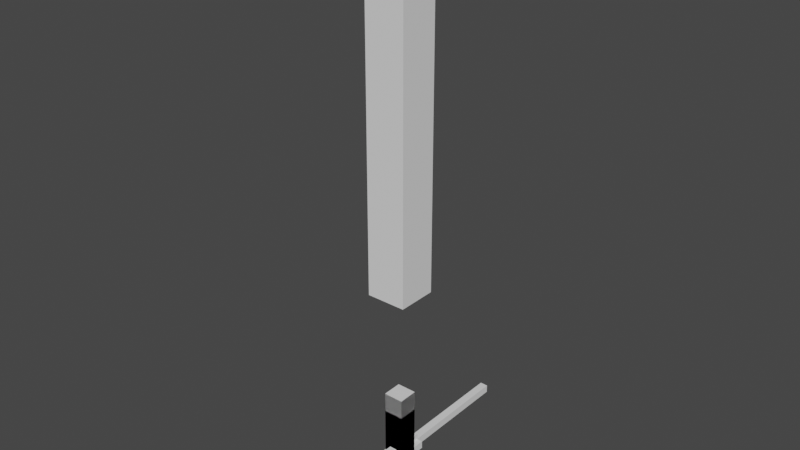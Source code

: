 # Source: Box_Mold.blend  (saved by Blender 3.0.42; exported with 4.5.12 LTS)
import bpy
from mathutils import Matrix  # noqa: F401  (used for matrix-valued properties, if any)

bpy.ops.wm.read_factory_settings(use_empty=True)
scene = bpy.context.scene
scene.name = 'Scene'

# ---- materials (node trees are filled in below, after node groups)
mat_paperdark = bpy.data.materials.new('PaperDark')
mat_paper = bpy.data.materials.new('Paper')
mat_yellow = bpy.data.materials.new('Yellow')
mat_interactable = bpy.data.materials.new('Interactable')
mat_solid = bpy.data.materials.new('Solid')

# ---- material node trees

# ---- world
world_world = bpy.data.worlds.new('World'); scene.world = world_world
world_world.use_nodes = True; world_world.node_tree.nodes.clear()
_N = world_world.node_tree.nodes; _L = world_world.node_tree.links
n0 = _N.new('ShaderNodeOutputWorld'); n0.name = 'World Output'; n0.location = (300, 300)
n1 = _N.new('ShaderNodeBackground'); n1.name = 'Background'; n1.location = (10, 300)
n1.inputs[0].default_value = (0.05088, 0.05088, 0.05088, 1.0)
_L.new(n1.outputs[0], n0.inputs[0])
n0.is_active_output = True
world_world.color = (0.05088, 0.05088, 0.05088)
world_world.use_sun_shadow = False
world_world.sun_shadow_jitter_overblur = 0.0

# ---- meshes
me_cube = bpy.data.meshes.new('Cube')
me_cube.from_pydata([(-0.1, -0.1, -0.5), (-0.1, -0.1, 0.5), (-0.1, 0.1, -0.5), (-0.1, 0.1, 0.5), (0.1, -0.1, -0.5), (0.1, -0.1, 0.5), (0.1, 0.1, -0.5), (0.1, 0.1, 0.5), (-0.2, -0.2, 1.8), (-0.2, -0.2, 5.5), (-0.2, 0.2, 1.8), (-0.2, 0.2, 5.5), (0.2, -0.2, 1.8), (0.2, -0.2, 5.5), (0.2, 0.2, 1.8), (0.2, 0.2, 5.5), (-0.1, -0.03333, 0.5), (-0.1, 0.03333, 0.5), (-0.03333, 0.1, 0.5), (0.03333, 0.1, 0.5), (0.1, 0.03333, 0.5), (0.1, -0.03333, 0.5), (0.03333, -0.1, 0.5), (-0.03333, -0.1, 0.5), (0.03333, 0.03333, 0.5), (0.03333, -0.03333, 0.5), (-0.03333, 0.03333, 0.5), (-0.03333, -0.03333, 0.5), (-0.04667, -0.04667, 0.5), (-0.08667, -0.04667, 0.5), (-0.08667, -0.08667, 0.5), (-0.04667, -0.08667, 0.5), (0.08667, -0.04667, 0.5), (0.04667, -0.04667, 0.5), (0.04667, -0.08667, 0.5), (0.08667, -0.08667, 0.5), (0.02, -0.04667, 0.5), (-0.02, -0.04667, 0.5), (-0.02, -0.08667, 0.5), (0.02, -0.08667, 0.5), (0.08667, 0.08667, 0.5), (0.04667, 0.08667, 0.5), (0.04667, 0.04667, 0.5), (0.08667, 0.04667, 0.5), (0.08667, 0.02, 0.5), (0.04667, 0.02, 0.5), (0.04667, -0.02, 0.5), (0.08667, -0.02, 0.5), (0.02, 0.08667, 0.5), (-0.02, 0.08667, 0.5), (-0.02, 0.04667, 0.5), (0.02, 0.04667, 0.5), (0.02, 0.02, 0.5), (-0.02, 0.02, 0.5), (-0.02, -0.02, 0.5), (0.02, -0.02, 0.5), (-0.04667, 0.08667, 0.5), (-0.08667, 0.08667, 0.5), (-0.08667, 0.04667, 0.5), (-0.04667, 0.04667, 0.5), (-0.04667, 0.02, 0.5), (-0.08667, 0.02, 0.5), (-0.08667, -0.02, 0.5), (-0.04667, -0.02, 0.5)], [], [(0, 1, 16, 17, 3, 2), (2, 3, 18, 19, 7, 6), (6, 7, 20, 21, 5, 4), (4, 5, 22, 23, 1, 0), (2, 6, 4, 0), (28, 29, 30, 31), (8, 9, 11, 10), (10, 11, 15, 14), (14, 15, 13, 12), (12, 13, 9, 8), (10, 14, 12, 8), (15, 11, 9, 13), (32, 33, 34, 35), (36, 37, 38, 39), (40, 41, 42, 43), (44, 45, 46, 47), (48, 49, 50, 51), (52, 53, 54, 55), (56, 57, 58, 59), (60, 61, 62, 63), (27, 16, 29, 28), (16, 1, 30, 29), (1, 23, 31, 30), (23, 27, 28, 31), (21, 25, 33, 32), (25, 22, 34, 33), (22, 5, 35, 34), (5, 21, 32, 35), (25, 27, 37, 36), (27, 23, 38, 37), (23, 22, 39, 38), (22, 25, 36, 39), (7, 19, 41, 40), (19, 24, 42, 41), (24, 20, 43, 42), (20, 7, 40, 43), (20, 24, 45, 44), (24, 25, 46, 45), (25, 21, 47, 46), (21, 20, 44, 47), (19, 18, 49, 48), (18, 26, 50, 49), (26, 24, 51, 50), (24, 19, 48, 51), (24, 26, 53, 52), (26, 27, 54, 53), (27, 25, 55, 54), (25, 24, 52, 55), (18, 3, 57, 56), (3, 17, 58, 57), (17, 26, 59, 58), (26, 18, 56, 59), (26, 17, 61, 60), (17, 16, 62, 61), (16, 27, 63, 62), (27, 26, 60, 63)])
me_cube.polygons.foreach_set('material_index', [0, 0, 0, 0, 0, 1, 0, 0, 0, 0, 0, 0, 1, 1, 1, 1, 1, 1, 1, 1, 0, 0, 0, 0, 0, 0, 0, 0, 0, 0, 0, 0, 0, 0, 0, 0, 0, 0, 0, 0, 0, 0, 0, 0, 0, 0, 0, 0, 0, 0, 0, 0, 0, 0, 0, 0])
_uv = me_cube.uv_layers.new(name='UVMap')
_uv.uv.foreach_set('vector', [0.5405, 0.0, 0.5405, 0.2703, 0.5225, 0.2703, 0.5045, 0.2703, 0.4865, 0.2703, 0.4865, 0.0, 0.5405, 0.2703, 0.5405, 0.5405, 0.5225, 0.5405, 0.5045, 0.5405, 0.4865, 0.5405, 0.4865, 0.2703, 0.4865, 0.2703, 0.4865, 0.5405, 0.4685, 0.5405, 0.4505, 0.5405, 0.4324, 0.5405, 0.4324, 0.2703, 0.4865, 0.0, 0.4865, 0.2703, 0.4685, 0.2703, 0.4505, 0.2703, 0.4324, 0.2703, 0.4324, 0.0, 0.4324, 0.5405, 0.4865, 0.5405, 0.4865, 0.5946, 0.4324, 0.5946, 0.5802, 0.2559, 0.591, 0.2559, 0.591, 0.2667, 0.5802, 0.2667, 0.4324, 0.0, 0.4324, 1.0, 0.3243, 1.0, 0.3243, 0.0, 0.1081, 0.0, 0.1081, 1.0, 0.0, 1.0, 8.941e-08, 0.0, 0.3243, 0.0, 0.3243, 1.0, 0.2162, 1.0, 0.2162, 0.0, 0.2162, 0.0, 0.2162, 1.0, 0.1081, 1.0, 0.1081, 0.0, 0.6486, 0.0, 0.6486, 0.1081, 0.5405, 0.1081, 0.5405, 0.0, 0.6486, 0.1081, 0.6486, 0.2162, 0.5405, 0.2162, 0.5405, 0.1081, 0.5441, 0.2559, 0.555, 0.2559, 0.555, 0.2667, 0.5441, 0.2667, 0.5622, 0.2559, 0.573, 0.2559, 0.573, 0.2667, 0.5622, 0.2667, 0.5441, 0.2198, 0.555, 0.2198, 0.555, 0.2306, 0.5441, 0.2306, 0.5441, 0.2378, 0.555, 0.2378, 0.555, 0.2486, 0.5441, 0.2486, 0.5622, 0.2198, 0.573, 0.2198, 0.573, 0.2306, 0.5622, 0.2306, 0.5622, 0.2378, 0.573, 0.2378, 0.573, 0.2486, 0.5622, 0.2486, 0.5802, 0.2198, 0.591, 0.2198, 0.591, 0.2306, 0.5802, 0.2306, 0.5802, 0.2378, 0.591, 0.2378, 0.591, 0.2486, 0.5802, 0.2486, 0.5766, 0.2523, 0.5946, 0.2523, 0.591, 0.2559, 0.5802, 0.2559, 0.5946, 0.2523, 0.5946, 0.2703, 0.591, 0.2667, 0.591, 0.2559, 0.5946, 0.2703, 0.5766, 0.2703, 0.5802, 0.2667, 0.591, 0.2667, 0.5766, 0.2703, 0.5766, 0.2523, 0.5802, 0.2559, 0.5802, 0.2667, 0.5405, 0.2523, 0.5586, 0.2523, 0.555, 0.2559, 0.5441, 0.2559, 0.5586, 0.2523, 0.5586, 0.2703, 0.555, 0.2667, 0.555, 0.2559, 0.5586, 0.2703, 0.5405, 0.2703, 0.5441, 0.2667, 0.555, 0.2667, 0.5405, 0.2703, 0.5405, 0.2523, 0.5441, 0.2559, 0.5441, 0.2667, 0.5586, 0.2523, 0.5766, 0.2523, 0.573, 0.2559, 0.5622, 0.2559, 0.5766, 0.2523, 0.5766, 0.2703, 0.573, 0.2667, 0.573, 0.2559, 0.5766, 0.2703, 0.5586, 0.2703, 0.5622, 0.2667, 0.573, 0.2667, 0.5586, 0.2703, 0.5586, 0.2523, 0.5622, 0.2559, 0.5622, 0.2667, 0.5405, 0.2162, 0.5586, 0.2162, 0.555, 0.2198, 0.5441, 0.2198, 0.5586, 0.2162, 0.5586, 0.2342, 0.555, 0.2306, 0.555, 0.2198, 0.5586, 0.2342, 0.5405, 0.2342, 0.5441, 0.2306, 0.555, 0.2306, 0.5405, 0.2342, 0.5405, 0.2162, 0.5441, 0.2198, 0.5441, 0.2306, 0.5405, 0.2342, 0.5586, 0.2342, 0.555, 0.2378, 0.5441, 0.2378, 0.5586, 0.2342, 0.5586, 0.2523, 0.555, 0.2486, 0.555, 0.2378, 0.5586, 0.2523, 0.5405, 0.2523, 0.5441, 0.2486, 0.555, 0.2486, 0.5405, 0.2523, 0.5405, 0.2342, 0.5441, 0.2378, 0.5441, 0.2486, 0.5586, 0.2162, 0.5766, 0.2162, 0.573, 0.2198, 0.5622, 0.2198, 0.5766, 0.2162, 0.5766, 0.2342, 0.573, 0.2306, 0.573, 0.2198, 0.5766, 0.2342, 0.5586, 0.2342, 0.5622, 0.2306, 0.573, 0.2306, 0.5586, 0.2342, 0.5586, 0.2162, 0.5622, 0.2198, 0.5622, 0.2306, 0.5586, 0.2342, 0.5766, 0.2342, 0.573, 0.2378, 0.5622, 0.2378, 0.5766, 0.2342, 0.5766, 0.2523, 0.573, 0.2486, 0.573, 0.2378, 0.5766, 0.2523, 0.5586, 0.2523, 0.5622, 0.2486, 0.573, 0.2486, 0.5586, 0.2523, 0.5586, 0.2342, 0.5622, 0.2378, 0.5622, 0.2486, 0.5766, 0.2162, 0.5946, 0.2162, 0.591, 0.2198, 0.5802, 0.2198, 0.5946, 0.2162, 0.5946, 0.2342, 0.591, 0.2306, 0.591, 0.2198, 0.5946, 0.2342, 0.5766, 0.2342, 0.5802, 0.2306, 0.591, 0.2306, 0.5766, 0.2342, 0.5766, 0.2162, 0.5802, 0.2198, 0.5802, 0.2306, 0.5766, 0.2342, 0.5946, 0.2342, 0.591, 0.2378, 0.5802, 0.2378, 0.5946, 0.2342, 0.5946, 0.2523, 0.591, 0.2486, 0.591, 0.2378, 0.5946, 0.2523, 0.5766, 0.2523, 0.5802, 0.2486, 0.591, 0.2486, 0.5766, 0.2523, 0.5766, 0.2342, 0.5802, 0.2378, 0.5802, 0.2486])
me_cube.materials.append(mat_paperdark)
me_cube.materials.append(mat_paper)
me_cube.use_remesh_fix_poles = True
me_cube.use_remesh_preserve_attributes = False
me_cube.update()
me_cube_045 = bpy.data.meshes.new('Cube.045')
me_cube_045.from_pydata([(0.0, 0.0, 1.863e-08), (0.0, 0.0, 0.06667), (0.0, 0.06667, 1.863e-08), (0.0, 0.06667, 0.06667), (0.06667, 0.0, 1.863e-08), (0.06667, 0.0, 0.06667), (0.06667, 0.06667, 1.863e-08), (0.06667, 0.06667, 0.06667)], [], [(0, 1, 3, 2), (2, 3, 7, 6), (6, 7, 5, 4), (4, 5, 1, 0), (2, 6, 4, 0), (7, 3, 1, 5)])
_uv = me_cube_045.uv_layers.new(name='UVMap')
_uv.uv.foreach_set('vector', [0.375, 0.0, 0.625, 0.0, 0.625, 0.25, 0.375, 0.25, 0.375, 0.25, 0.625, 0.25, 0.625, 0.5, 0.375, 0.5, 0.375, 0.5, 0.625, 0.5, 0.625, 0.75, 0.375, 0.75, 0.375, 0.75, 0.625, 0.75, 0.625, 1.0, 0.375, 1.0, 0.125, 0.5, 0.375, 0.5, 0.375, 0.75, 0.125, 0.75, 0.625, 0.5, 0.875, 0.5, 0.875, 0.75, 0.625, 0.75])
me_cube_045.materials.append(mat_yellow)
me_cube_045.use_remesh_fix_poles = True
me_cube_045.use_remesh_preserve_attributes = False
me_cube_045.update()
me_cube_001 = bpy.data.meshes.new('Cube.001')
me_cube_001.from_pydata([(-0.1, -0.04, -0.1), (-0.1, -0.04, 0.28), (-0.1, -3.725e-08, -0.1), (-0.1, -3.725e-08, 0.28), (0.1, -0.04, -0.1), (0.1, -0.04, 0.28), (0.1, -3.725e-08, -0.1), (0.1, -3.725e-08, 0.28)], [], [(0, 1, 3, 2), (2, 3, 7, 6), (6, 7, 5, 4), (4, 5, 1, 0), (2, 6, 4, 0), (7, 3, 1, 5)])
_uv = me_cube_001.uv_layers.new(name='UVMap')
_uv.uv.foreach_set('vector', [0.9231, 0.0, 0.9231, 0.7308, 0.8462, 0.7308, 0.8462, 0.0, 0.3846, 2.98e-08, 0.3846, 0.7308, 0.0, 0.7308, 5.96e-08, 0.0, 0.8462, 0.0, 0.8462, 0.7308, 0.7692, 0.7308, 0.7692, 0.0, 0.7692, 2.98e-08, 0.7692, 0.7308, 0.3846, 0.7308, 0.3846, 0.0, 1.0, 0.3846, 1.0, 0.7692, 0.9231, 0.7692, 0.9231, 0.3846, 1.0, 0.0, 1.0, 0.3846, 0.9231, 0.3846, 0.9231, 0.0])
me_cube_001.materials.append(mat_paperdark)
me_cube_001.use_remesh_fix_poles = True
me_cube_001.use_remesh_preserve_attributes = False
me_cube_001.update()
me_cube_003 = bpy.data.meshes.new('Cube.003')
me_cube_003.from_pydata([(0.04, -0.04, 1.8), (0.04, -0.04, 0.08), (0.04, 0.04, 1.8), (0.04, 0.04, 0.08), (-0.04, -0.04, 1.8), (-0.04, -0.04, 0.08), (-0.04, 0.04, 1.8), (-0.04, 0.04, 0.08), (0.1, -0.1, 0.08), (0.1, -0.1, 1.192e-07), (0.1, 0.1, 0.08), (0.1, 0.1, 1.192e-07), (-0.1, -0.1, 0.08), (-0.1, -0.1, 1.192e-07), (-0.1, 0.1, 0.08), (-0.1, 0.1, 1.192e-07), (0.1, -0.1, 0.08), (0.1, -0.1, 1.192e-07), (-0.1, -0.1, 0.08), (-0.1, -0.1, 1.192e-07), (0.04, -0.04, 0.08), (-0.04, -0.04, 0.08)], [(21, 20)], [(0, 1, 3, 2), (2, 3, 7, 6), (6, 7, 5, 4), (4, 5, 1, 0), (2, 6, 4, 0), (7, 3, 1, 5), (8, 9, 11, 10), (10, 11, 15, 14), (14, 15, 13, 12), (10, 14, 12, 8), (15, 11, 9, 13), (18, 19, 17, 16)])
_uv = me_cube_003.uv_layers.new(name='UVMap')
_uv.uv.foreach_set('vector', [0.04651, 1.0, 0.04651, 1.49e-08, 0.09302, 0.0, 0.09302, 1.0, 0.1395, 1.0, 0.1395, 7.451e-09, 0.186, 0.0, 0.186, 1.0, 0.0, 1.0, 8.941e-08, 0.0, 0.04651, 1.49e-08, 0.04651, 1.0, 0.09302, 1.0, 0.09302, 0.0, 0.1395, 7.451e-09, 0.1395, 1.0, 0.3023, 0.1163, 0.3488, 0.1163, 0.3488, 0.1628, 0.3023, 0.1628, 0.3023, 0.1628, 0.3488, 0.1628, 0.3488, 0.2093, 0.3023, 0.2093, 0.2326, 0.3488, 0.186, 0.3488, 0.186, 0.2326, 0.2326, 0.2326, 0.3023, 0.0, 0.3488, 0.0, 0.3488, 0.1163, 0.3023, 0.1163, 0.2791, 0.3488, 0.2326, 0.3488, 0.2326, 0.2326, 0.2791, 0.2326, 0.186, 0.0, 0.3023, 7.451e-09, 0.3023, 0.1163, 0.186, 0.1163, 0.186, 0.1163, 0.3023, 0.1163, 0.3023, 0.2326, 0.186, 0.2326, 0.2791, 0.2326, 0.3256, 0.2326, 0.3256, 0.3488, 0.2791, 0.3488])
me_cube_003.materials.append(mat_paperdark)
me_cube_003.use_remesh_fix_poles = True
me_cube_003.use_remesh_preserve_attributes = False
me_cube_003.update()
me_cube_005 = bpy.data.meshes.new('Cube.005')
me_cube_005.from_pydata([(-0.1, -0.1, -2.98e-08), (-0.1, -0.1, 0.2), (-0.1, 0.1, -2.98e-08), (-0.1, 0.1, 0.2), (0.1, -0.1, -2.98e-08), (0.1, -0.1, 0.2), (0.1, 0.1, -2.98e-08), (0.1, 0.1, 0.2)], [], [(0, 1, 3, 2), (2, 3, 7, 6), (6, 7, 5, 4), (4, 5, 1, 0), (2, 6, 4, 0), (7, 3, 1, 5)])
_uv = me_cube_005.uv_layers.new(name='UVMap')
_uv.uv.foreach_set('vector', [0.375, 0.0, 0.625, 0.0, 0.625, 0.25, 0.375, 0.25, 0.375, 0.25, 0.625, 0.25, 0.625, 0.5, 0.375, 0.5, 0.375, 0.5, 0.625, 0.5, 0.625, 0.75, 0.375, 0.75, 0.375, 0.75, 0.625, 0.75, 0.625, 1.0, 0.375, 1.0, 0.125, 0.5, 0.375, 0.5, 0.375, 0.75, 0.125, 0.75, 0.625, 0.5, 0.875, 0.5, 0.875, 0.75, 0.625, 0.75])
me_cube_005.materials.append(mat_interactable)
me_cube_005.use_remesh_fix_poles = True
me_cube_005.use_remesh_preserve_attributes = False
me_cube_005.update()
me_cube_006 = bpy.data.meshes.new('Cube.006')
me_cube_006.from_pydata([(-0.1, -0.1, -0.8), (-0.1, -0.1, 0.2), (-0.1, 0.1, -0.8), (-0.1, 0.1, 0.2), (0.1, -0.1, -0.8), (0.1, -0.1, 0.2), (0.1, 0.1, -0.8), (0.1, 0.1, 0.2)], [], [(0, 1, 3, 2), (2, 3, 7, 6), (6, 7, 5, 4), (4, 5, 1, 0), (2, 6, 4, 0), (7, 3, 1, 5)])
_uv = me_cube_006.uv_layers.new(name='UVMap')
_uv.uv.foreach_set('vector', [0.375, 0.0, 0.625, 0.0, 0.625, 0.25, 0.375, 0.25, 0.375, 0.25, 0.625, 0.25, 0.625, 0.5, 0.375, 0.5, 0.375, 0.5, 0.625, 0.5, 0.625, 0.75, 0.375, 0.75, 0.375, 0.75, 0.625, 0.75, 0.625, 1.0, 0.375, 1.0, 0.125, 0.5, 0.375, 0.5, 0.375, 0.75, 0.125, 0.75, 0.625, 0.5, 0.875, 0.5, 0.875, 0.75, 0.625, 0.75])
me_cube_006.materials.append(mat_solid)
me_cube_006.use_remesh_fix_poles = True
me_cube_006.use_remesh_preserve_attributes = False
me_cube_006.update()
arm_armature = bpy.data.armatures.new('Armature')  # bones are not reproduced

# ---- objects
ob_base = bpy.data.objects.new('Base', me_cube)
ob_p_000 = bpy.data.objects.new('P.000', me_cube_045)
ob_pieces = bpy.data.objects.new('Pieces', None)
ob_p_001 = bpy.data.objects.new('P.001', me_cube_045)
ob_p_002 = bpy.data.objects.new('P.002', me_cube_045)
ob_p_003 = bpy.data.objects.new('P.003', me_cube_045)
ob_p_004 = bpy.data.objects.new('P.004', me_cube_045)
ob_p_005 = bpy.data.objects.new('P.005', me_cube_045)
ob_p_006 = bpy.data.objects.new('P.006', me_cube_045)
ob_p_007 = bpy.data.objects.new('P.007', me_cube_045)
ob_p_008 = bpy.data.objects.new('P.008', me_cube_045)
ob_p_009 = bpy.data.objects.new('P.009', me_cube_045)
ob_p_010 = bpy.data.objects.new('P.010', me_cube_045)
ob_p_011 = bpy.data.objects.new('P.011', me_cube_045)
ob_p_012 = bpy.data.objects.new('P.012', me_cube_045)
ob_p_013 = bpy.data.objects.new('P.013', me_cube_045)
ob_p_014 = bpy.data.objects.new('P.014', me_cube_045)
ob_p_015 = bpy.data.objects.new('P.015', me_cube_045)
ob_p_016 = bpy.data.objects.new('P.016', me_cube_045)
ob_p_017 = bpy.data.objects.new('P.017', me_cube_045)
ob_p_018 = bpy.data.objects.new('P.018', me_cube_045)
ob_p_019 = bpy.data.objects.new('P.019', me_cube_045)
ob_p_020 = bpy.data.objects.new('P.020', me_cube_045)
ob_p_021 = bpy.data.objects.new('P.021', me_cube_045)
ob_p_022 = bpy.data.objects.new('P.022', me_cube_045)
ob_p_023 = bpy.data.objects.new('P.023', me_cube_045)
ob_p_024 = bpy.data.objects.new('P.024', me_cube_045)
ob_p_025 = bpy.data.objects.new('P.025', me_cube_045)
ob_p_026 = bpy.data.objects.new('P.026', me_cube_045)
ob_d0 = bpy.data.objects.new('D0', me_cube_001)
ob_armature = bpy.data.objects.new('Armature', arm_armature)
ob_d1 = bpy.data.objects.new('D1', me_cube_001)
ob_d2 = bpy.data.objects.new('D2', me_cube_001)
ob_d3 = bpy.data.objects.new('D3', me_cube_001)
ob_piston = bpy.data.objects.new('Piston', me_cube_003)
ob_in = bpy.data.objects.new('IN', me_cube_005)
ob_solid = bpy.data.objects.new('Solid', me_cube_006)

# ---- transforms, parenting, visibility, modifiers, constraints
ob_base.location = (0.0, 0.0, 0.5)
ob_p_000.parent = ob_pieces
ob_p_000.matrix_parent_inverse = Matrix(((1.0, -0.0, 0.0, -0.0), (-0.0, 1.0, -0.0, 0.0), (0.0, -0.0, 1.0, -1.0), (-0.0, 0.0, -0.0, 1.0)))
ob_p_000.location = (-0.1, -0.1, 1.0)
ob_pieces.location = (0.0, 0.0, 1.0)
ob_pieces.empty_display_size = 0.01
ob_p_001.parent = ob_pieces
ob_p_001.matrix_parent_inverse = Matrix(((1.0, -0.0, 0.0, -0.0), (-0.0, 1.0, -0.0, 0.0), (0.0, -0.0, 1.0, -1.0), (-0.0, 0.0, -0.0, 1.0)))
ob_p_001.location = (-0.03333, -0.1, 1.0)
ob_p_002.parent = ob_pieces
ob_p_002.matrix_parent_inverse = Matrix(((1.0, -0.0, 0.0, -0.0), (-0.0, 1.0, -0.0, 0.0), (0.0, -0.0, 1.0, -1.0), (-0.0, 0.0, -0.0, 1.0)))
ob_p_002.location = (0.03333, -0.1, 1.0)
ob_p_003.parent = ob_pieces
ob_p_003.matrix_parent_inverse = Matrix(((1.0, -0.0, 0.0, -0.0), (-0.0, 1.0, -0.0, 0.0), (0.0, -0.0, 1.0, -1.0), (-0.0, 0.0, -0.0, 1.0)))
ob_p_003.location = (-0.1, -0.03333, 1.0)
ob_p_004.parent = ob_pieces
ob_p_004.matrix_parent_inverse = Matrix(((1.0, -0.0, 0.0, -0.0), (-0.0, 1.0, -0.0, 0.0), (0.0, -0.0, 1.0, -1.0), (-0.0, 0.0, -0.0, 1.0)))
ob_p_004.location = (-0.03333, -0.03333, 1.0)
ob_p_005.parent = ob_pieces
ob_p_005.matrix_parent_inverse = Matrix(((1.0, -0.0, 0.0, -0.0), (-0.0, 1.0, -0.0, 0.0), (0.0, -0.0, 1.0, -1.0), (-0.0, 0.0, -0.0, 1.0)))
ob_p_005.location = (0.03333, -0.03333, 1.0)
ob_p_006.parent = ob_pieces
ob_p_006.matrix_parent_inverse = Matrix(((1.0, -0.0, 0.0, -0.0), (-0.0, 1.0, -0.0, 0.0), (0.0, -0.0, 1.0, -1.0), (-0.0, 0.0, -0.0, 1.0)))
ob_p_006.location = (-0.1, 0.03333, 1.0)
ob_p_007.parent = ob_pieces
ob_p_007.matrix_parent_inverse = Matrix(((1.0, -0.0, 0.0, -0.0), (-0.0, 1.0, -0.0, 0.0), (0.0, -0.0, 1.0, -1.0), (-0.0, 0.0, -0.0, 1.0)))
ob_p_007.location = (-0.03333, 0.03333, 1.0)
ob_p_008.parent = ob_pieces
ob_p_008.matrix_parent_inverse = Matrix(((1.0, -0.0, 0.0, -0.0), (-0.0, 1.0, -0.0, 0.0), (0.0, -0.0, 1.0, -1.0), (-0.0, 0.0, -0.0, 1.0)))
ob_p_008.location = (0.03333, 0.03333, 1.0)
ob_p_009.parent = ob_pieces
ob_p_009.matrix_parent_inverse = Matrix(((1.0, -0.0, 0.0, -0.0), (-0.0, 1.0, -0.0, 0.0), (0.0, -0.0, 1.0, -1.0), (-0.0, 0.0, -0.0, 1.0)))
ob_p_009.location = (-0.1, -0.1, 1.067)
ob_p_010.parent = ob_pieces
ob_p_010.matrix_parent_inverse = Matrix(((1.0, -0.0, 0.0, -0.0), (-0.0, 1.0, -0.0, 0.0), (0.0, -0.0, 1.0, -1.0), (-0.0, 0.0, -0.0, 1.0)))
ob_p_010.location = (-0.03333, -0.1, 1.067)
ob_p_011.parent = ob_pieces
ob_p_011.matrix_parent_inverse = Matrix(((1.0, -0.0, 0.0, -0.0), (-0.0, 1.0, -0.0, 0.0), (0.0, -0.0, 1.0, -1.0), (-0.0, 0.0, -0.0, 1.0)))
ob_p_011.location = (0.03333, -0.1, 1.067)
ob_p_012.parent = ob_pieces
ob_p_012.matrix_parent_inverse = Matrix(((1.0, -0.0, 0.0, -0.0), (-0.0, 1.0, -0.0, 0.0), (0.0, -0.0, 1.0, -1.0), (-0.0, 0.0, -0.0, 1.0)))
ob_p_012.location = (-0.1, -0.03333, 1.067)
ob_p_013.parent = ob_pieces
ob_p_013.matrix_parent_inverse = Matrix(((1.0, -0.0, 0.0, -0.0), (-0.0, 1.0, -0.0, 0.0), (0.0, -0.0, 1.0, -1.0), (-0.0, 0.0, -0.0, 1.0)))
ob_p_013.location = (-0.03333, -0.03333, 1.067)
ob_p_014.parent = ob_pieces
ob_p_014.matrix_parent_inverse = Matrix(((1.0, -0.0, 0.0, -0.0), (-0.0, 1.0, -0.0, 0.0), (0.0, -0.0, 1.0, -1.0), (-0.0, 0.0, -0.0, 1.0)))
ob_p_014.location = (0.03333, -0.03333, 1.067)
ob_p_015.parent = ob_pieces
ob_p_015.matrix_parent_inverse = Matrix(((1.0, -0.0, 0.0, -0.0), (-0.0, 1.0, -0.0, 0.0), (0.0, -0.0, 1.0, -1.0), (-0.0, 0.0, -0.0, 1.0)))
ob_p_015.location = (-0.1, 0.03333, 1.067)
ob_p_016.parent = ob_pieces
ob_p_016.matrix_parent_inverse = Matrix(((1.0, -0.0, 0.0, -0.0), (-0.0, 1.0, -0.0, 0.0), (0.0, -0.0, 1.0, -1.0), (-0.0, 0.0, -0.0, 1.0)))
ob_p_016.location = (-0.03333, 0.03333, 1.067)
ob_p_017.parent = ob_pieces
ob_p_017.matrix_parent_inverse = Matrix(((1.0, -0.0, 0.0, -0.0), (-0.0, 1.0, -0.0, 0.0), (0.0, -0.0, 1.0, -1.0), (-0.0, 0.0, -0.0, 1.0)))
ob_p_017.location = (0.03333, 0.03333, 1.067)
ob_p_018.parent = ob_pieces
ob_p_018.matrix_parent_inverse = Matrix(((1.0, -0.0, 0.0, -0.0), (-0.0, 1.0, -0.0, 0.0), (0.0, -0.0, 1.0, -1.0), (-0.0, 0.0, -0.0, 1.0)))
ob_p_018.location = (-0.1, -0.1, 1.133)
ob_p_019.parent = ob_pieces
ob_p_019.matrix_parent_inverse = Matrix(((1.0, -0.0, 0.0, -0.0), (-0.0, 1.0, -0.0, 0.0), (0.0, -0.0, 1.0, -1.0), (-0.0, 0.0, -0.0, 1.0)))
ob_p_019.location = (-0.03333, -0.1, 1.133)
ob_p_020.parent = ob_pieces
ob_p_020.matrix_parent_inverse = Matrix(((1.0, -0.0, 0.0, -0.0), (-0.0, 1.0, -0.0, 0.0), (0.0, -0.0, 1.0, -1.0), (-0.0, 0.0, -0.0, 1.0)))
ob_p_020.location = (0.03333, -0.1, 1.133)
ob_p_021.parent = ob_pieces
ob_p_021.matrix_parent_inverse = Matrix(((1.0, -0.0, 0.0, -0.0), (-0.0, 1.0, -0.0, 0.0), (0.0, -0.0, 1.0, -1.0), (-0.0, 0.0, -0.0, 1.0)))
ob_p_021.location = (-0.1, -0.03333, 1.133)
ob_p_022.parent = ob_pieces
ob_p_022.matrix_parent_inverse = Matrix(((1.0, -0.0, 0.0, -0.0), (-0.0, 1.0, -0.0, 0.0), (0.0, -0.0, 1.0, -1.0), (-0.0, 0.0, -0.0, 1.0)))
ob_p_022.location = (-0.03333, -0.03333, 1.133)
ob_p_023.parent = ob_pieces
ob_p_023.matrix_parent_inverse = Matrix(((1.0, -0.0, 0.0, -0.0), (-0.0, 1.0, -0.0, 0.0), (0.0, -0.0, 1.0, -1.0), (-0.0, 0.0, -0.0, 1.0)))
ob_p_023.location = (0.03333, -0.03333, 1.133)
ob_p_024.parent = ob_pieces
ob_p_024.matrix_parent_inverse = Matrix(((1.0, -0.0, 0.0, -0.0), (-0.0, 1.0, -0.0, 0.0), (0.0, -0.0, 1.0, -1.0), (-0.0, 0.0, -0.0, 1.0)))
ob_p_024.location = (-0.1, 0.03333, 1.133)
ob_p_025.parent = ob_pieces
ob_p_025.matrix_parent_inverse = Matrix(((1.0, -0.0, 0.0, -0.0), (-0.0, 1.0, -0.0, 0.0), (0.0, -0.0, 1.0, -1.0), (-0.0, 0.0, -0.0, 1.0)))
ob_p_025.location = (-0.03333, 0.03333, 1.133)
ob_p_026.parent = ob_pieces
ob_p_026.matrix_parent_inverse = Matrix(((1.0, -0.0, 0.0, -0.0), (-0.0, 1.0, -0.0, 0.0), (0.0, -0.0, 1.0, -1.0), (-0.0, 0.0, -0.0, 1.0)))
ob_p_026.location = (0.03333, 0.03333, 1.133)
ob_d0.parent = ob_armature
ob_d0.matrix_parent_inverse = Matrix(((1.0, -0.0, 0.0, -0.1), (-0.0, 0.0, 1.0, -1.3), (-0.0, -1.0, 0.0, -7.451e-09), (0.0, 0.0, -0.0, 1.0)))
ob_d0.location = (0.1, -7.451e-09, 1.24)
ob_d0.rotation_euler = (0.0, -0.0, 1.571)
ob_armature.location = (0.0, 0.0, 0.5)
ob_d1.parent = ob_armature
ob_d1.matrix_parent_inverse = Matrix(((1.0, -0.0, 0.0, -0.0), (-0.0, 0.0, 1.0, -1.3), (-0.0, -1.0, 0.0, -0.1), (0.0, 0.0, -0.0, 1.0)))
ob_d1.location = (0.0, -0.1, 1.24)
ob_d2.parent = ob_armature
ob_d2.matrix_parent_inverse = Matrix(((1.0, -0.0, -0.0, 0.1), (-0.0, 0.0, 1.0, -1.3), (-0.0, -1.0, 0.0, -7.451e-09), (0.0, 0.0, -0.0, 1.0)))
ob_d2.location = (-0.1, -1.49e-08, 1.24)
ob_d2.rotation_euler = (0.0, -0.0, -1.571)
ob_d3.parent = ob_armature
ob_d3.matrix_parent_inverse = Matrix(((1.0, -0.0, 0.0, -0.0), (-0.0, 0.0, 1.0, -1.3), (0.0, -1.0, 0.0, 0.1), (0.0, 0.0, -0.0, 1.0)))
ob_d3.location = (0.0, 0.1, 1.24)
ob_d3.rotation_euler = (0.0, -0.0, -3.142)
ob_piston.parent = ob_armature
ob_piston.matrix_parent_inverse = Matrix(((1.0, -0.0, 0.0, -0.0), (-0.0, 0.0, 1.0, -1.6), (0.0, -1.0, 0.0, -0.0), (0.0, 0.0, -0.0, 1.0)))
ob_piston.location = (0.0, 0.0, 1.2)
ob_in.location = (0.0, 0.0, 1.0)
ob_solid.location = (0.0, 0.0, 0.8)

# ---- collection membership
scene.collection.objects.link(ob_base)
scene.collection.objects.link(ob_p_000)
scene.collection.objects.link(ob_pieces)
scene.collection.objects.link(ob_p_001)
scene.collection.objects.link(ob_p_002)
scene.collection.objects.link(ob_p_003)
scene.collection.objects.link(ob_p_004)
scene.collection.objects.link(ob_p_005)
scene.collection.objects.link(ob_p_006)
scene.collection.objects.link(ob_p_007)
scene.collection.objects.link(ob_p_008)
scene.collection.objects.link(ob_p_009)
scene.collection.objects.link(ob_p_010)
scene.collection.objects.link(ob_p_011)
scene.collection.objects.link(ob_p_012)
scene.collection.objects.link(ob_p_013)
scene.collection.objects.link(ob_p_014)
scene.collection.objects.link(ob_p_015)
scene.collection.objects.link(ob_p_016)
scene.collection.objects.link(ob_p_017)
scene.collection.objects.link(ob_p_018)
scene.collection.objects.link(ob_p_019)
scene.collection.objects.link(ob_p_020)
scene.collection.objects.link(ob_p_021)
scene.collection.objects.link(ob_p_022)
scene.collection.objects.link(ob_p_023)
scene.collection.objects.link(ob_p_024)
scene.collection.objects.link(ob_p_025)
scene.collection.objects.link(ob_p_026)
scene.collection.objects.link(ob_d0)
scene.collection.objects.link(ob_armature)
scene.collection.objects.link(ob_d1)
scene.collection.objects.link(ob_d2)
scene.collection.objects.link(ob_d3)
scene.collection.objects.link(ob_piston)
scene.collection.objects.link(ob_in)
scene.collection.objects.link(ob_solid)

# ---- scene / render settings (as saved in the file)
scene.frame_start = 0; scene.frame_end = 160; scene.frame_set(0)
scene.render.engine = 'BLENDER_EEVEE_NEXT'
scene.render.fps = 60
scene.cycles.sampling_pattern = 'TABULATED_SOBOL'
scene.cycles.use_light_tree = False
scene.view_settings.view_transform = 'Filmic'
bpy.context.view_layer.update()

# ---- added for rendering (the .blend has no active camera and no usable light): camera, sun
cam_auto = bpy.data.cameras.new('AutoCamera')
cam_auto.lens = 50.0
cam_auto.sensor_width = 36.0
cam_auto.clip_end = 1000.0
ob_auto_camera = bpy.data.objects.new('AutoCamera', cam_auto)
scene.collection.objects.link(ob_auto_camera)
ob_auto_camera.location = (5.57597, -6.69116, 7.46077)
ob_auto_camera.rotation_euler = (1.09748, -7.21219e-08, 0.694738)
scene.camera = ob_auto_camera
light_auto_sun = bpy.data.lights.new('AutoSun', 'SUN')
light_auto_sun.energy = 3.0
light_auto_sun.angle = 0.0523599
ob_auto_sun = bpy.data.objects.new('AutoSun', light_auto_sun)
scene.collection.objects.link(ob_auto_sun)
ob_auto_sun.rotation_euler = (0.872665, 0.174533, 0.523599)
bpy.context.view_layer.update()
